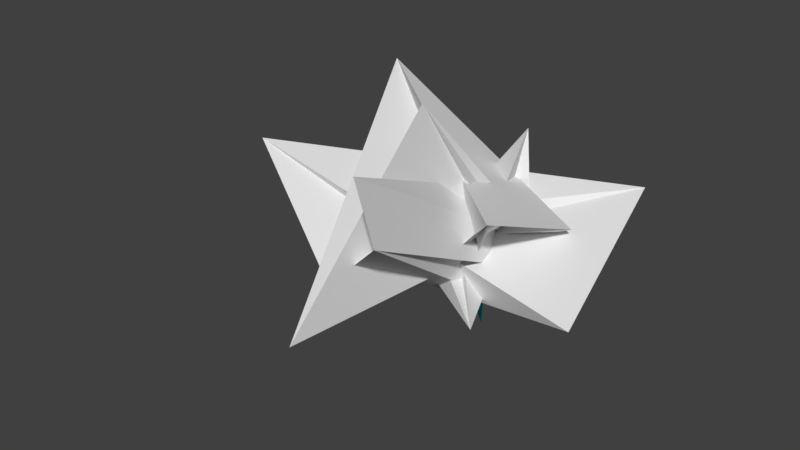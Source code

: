 # Source: corruption_animation.blend  (saved by Blender 2.79.0; exported with 4.5.12 LTS)
import bpy
from mathutils import Matrix  # noqa: F401  (used for matrix-valued properties, if any)

bpy.ops.wm.read_factory_settings(use_empty=True)
scene = bpy.context.scene
scene.name = 'Scene'

# ---- collections
col_collection_1 = bpy.data.collections.new('Collection 1'); scene.collection.children.link(col_collection_1)

# ---- materials (node trees are filled in below, after node groups)
mat_material_001 = bpy.data.materials.new('Material.001')
mat_material_001.alpha_threshold = 0.0
mat_material_001.use_transparent_shadow = False
mat_material_001.diffuse_color = (0.0, 0.7207, 0.8403, 1.0)
mat_material_001.roughness = 0.5

# ---- material node trees

# ---- world
world_world = bpy.data.worlds.new('World'); scene.world = world_world
world_world.color = (0.05088, 0.05088, 0.05088)
world_world.use_sun_shadow = False
world_world.sun_shadow_jitter_overblur = 0.0
world_world.cycles.sampling_method = 'MANUAL'

# ---- meshes
me_icosphere = bpy.data.meshes.new('Icosphere')
me_icosphere.from_pydata([(2.0, 0.2165, 1.117), (-1.235, -2.301, -0.05181), (-4.503, -0.5546, 1.274), (0.3832, 0.5453, 0.9266), (0.3199, 0.5019, 0.1419), (-0.8219, 0.3927, 0.5552), (-0.3265, -0.8281, 1.101), (-1.022, -0.07162, 0.8156), (-0.7236, 0.5257, 0.4472), (0.2764, 0.8506, 0.4472), (1.107, -4.116, 3.346), (0.0, 0.0, 1.0), (-0.01464, 1.887, -0.02711), (-1.069, 0.7032, -0.5092), (-1.247, -2.24, -0.04911), (0.2321, -0.08392, 1.317), (0.609, -0.3356, 0.7808), (1.766, -1.895, 1.955), (-0.6882, -0.5, -0.5257), (-3.881, 2.75, 2.16), (0.7065, -0.6833, 0.4412), (0.1699, -4.565, 0.4542), (1.184, -3.802, 2.12), (0.9511, 0.309, 0.0), (2.355, 2.003, 1.352), (0.5878, -0.809, 0.0), (-0.9511, -0.309, 0.0), (3.0, -1.368, 0.305), (0.5264, 1.024, 2.292), (-0.9511, 0.309, 0.0), (0.4526, -1.823, 3.565), (0.7604, 0.9038, 0.4589), (0.6882, -0.5, 0.5257), (-0.2629, -0.809, 0.5257), (1.58, -1.965, 0.0613), (0.4594, 1.16, 1.366), (0.6882, 0.5, 0.5257), (0.1625, -0.5, 0.8507), (-0.1388, 1.326, 0.8522), (0.5945, 0.01835, -0.1316), (-0.4253, 0.309, 0.8507), (-0.1397, 0.9354, 0.4473)], [], [(0, 13, 12), (1, 13, 15), (0, 12, 17), (0, 17, 19), (0, 19, 16), (1, 15, 22), (2, 14, 24), (3, 18, 26), (4, 20, 28), (5, 21, 30), (1, 22, 25), (2, 24, 27), (3, 26, 29), (4, 28, 31), (5, 30, 23), (6, 32, 37), (7, 33, 39), (8, 34, 40), (9, 35, 41), (10, 36, 38), (38, 41, 11), (38, 36, 41), (36, 9, 41), (41, 40, 11), (41, 35, 40), (35, 8, 40), (40, 39, 11), (40, 34, 39), (34, 7, 39), (39, 37, 11), (39, 33, 37), (33, 6, 37), (37, 38, 11), (37, 32, 38), (32, 10, 38), (23, 36, 10), (23, 30, 36), (30, 9, 36), (31, 35, 9), (31, 28, 35), (28, 8, 35), (29, 34, 8), (29, 26, 34), (26, 7, 34), (27, 33, 7), (27, 24, 33), (24, 6, 33), (25, 32, 6), (25, 22, 32), (22, 10, 32), (30, 31, 9), (30, 21, 31), (21, 4, 31), (28, 29, 8), (28, 20, 29), (20, 3, 29), (26, 27, 7), (26, 18, 27), (18, 2, 27), (24, 25, 6), (24, 14, 25), (14, 1, 25), (22, 23, 10), (22, 15, 23), (15, 5, 23), (16, 21, 5), (16, 19, 21), (19, 4, 21), (19, 20, 4), (19, 17, 20), (17, 3, 20), (17, 18, 3), (17, 12, 18), (12, 2, 18), (15, 16, 5), (15, 13, 16), (13, 0, 16), (12, 14, 2), (12, 13, 14), (13, 1, 14)])
me_icosphere.use_remesh_preserve_volume = False
me_icosphere.use_remesh_preserve_attributes = False
me_icosphere.use_mirror_vertex_groups = False
me_icosphere.update()
me_cube_001 = bpy.data.meshes.new('Cube.001')
me_cube_001.from_pydata([(1.109, 1.06, -0.2141), (1.571, 0.1348, -1.008), (0.928, 1.099, -3.232), (0.604, 1.025, -0.2094), (-0.7208, 0.08532, 0.04714), (0.05093, -0.7784, -0.074), (-0.9409, 1.315, 0.1604), (2.478, 2.091, -2.223)], [], [(0, 1, 3, 2), (2, 3, 7, 6), (6, 7, 5, 4), (4, 5, 1, 0), (2, 6, 4, 0), (7, 3, 1, 5)])
me_cube_001.materials.append(mat_material_001)
me_cube_001.use_remesh_preserve_volume = False
me_cube_001.use_remesh_preserve_attributes = False
me_cube_001.use_mirror_vertex_groups = False
me_cube_001.update()

# ---- objects
ob_icosphere = bpy.data.objects.new('Icosphere', me_icosphere)
ob_cube = bpy.data.objects.new('Cube', me_cube_001)

# ---- transforms, parenting, visibility, modifiers, constraints
ob_icosphere.location = (1.296, -0.01409, -0.08332)
ob_icosphere.lineart.crease_threshold = 0.0
ob_cube.location = (0.0, 0.0, 1.076)
ob_cube.lineart.crease_threshold = 0.0

# ---- collection membership
col_collection_1.objects.link(ob_icosphere)
col_collection_1.objects.link(ob_cube)

# ---- scene / render settings (as saved in the file)
scene.frame_start = 1; scene.frame_end = 250; scene.frame_set(29)
scene.render.engine = 'BLENDER_EEVEE_NEXT'
scene.render.resolution_percentage = 50
scene.render.dither_intensity = 0.0
scene.cycles.use_denoising = False
scene.cycles.samples = 128
scene.cycles.sampling_pattern = 'TABULATED_SOBOL'
scene.cycles.use_adaptive_sampling = False
scene.cycles.use_light_tree = False
scene.cycles.blur_glossy = 0.0
scene.cycles.sample_clamp_indirect = 0.0
scene.view_settings.view_transform = 'Standard'
bpy.context.view_layer.update()

# ---- added for rendering (the .blend has no active camera and no usable light): camera, sun
cam_auto = bpy.data.cameras.new('AutoCamera')
cam_auto.lens = 50.0
cam_auto.sensor_width = 36.0
cam_auto.clip_end = 1000.0
ob_auto_camera = bpy.data.objects.new('AutoCamera', cam_auto)
scene.collection.objects.link(ob_auto_camera)
ob_auto_camera.location = (11.5534, -14.1319, 9.47006)
ob_auto_camera.rotation_euler = (1.09748, -7.21219e-08, 0.694738)
scene.camera = ob_auto_camera
light_auto_sun = bpy.data.lights.new('AutoSun', 'SUN')
light_auto_sun.energy = 3.0
light_auto_sun.angle = 0.0523599
ob_auto_sun = bpy.data.objects.new('AutoSun', light_auto_sun)
scene.collection.objects.link(ob_auto_sun)
ob_auto_sun.rotation_euler = (0.872665, 0.174533, 0.523599)
bpy.context.view_layer.update()
